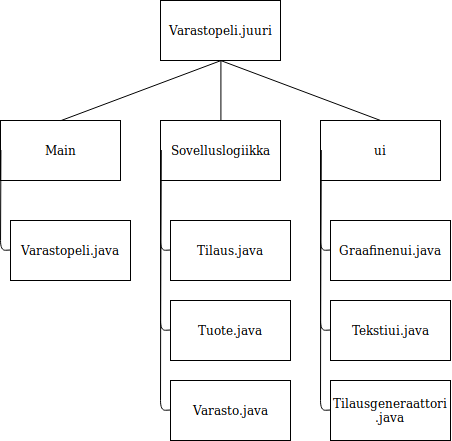

The diagram above was exported from draw.io. Its source (the exported page's mxGraphModel, read from the mxfile embedded in the PNG):
<mxGraphModel dx="509" dy="914" grid="1" gridSize="10" guides="1" tooltips="1" connect="1" arrows="1" fold="1" page="1" pageScale="1" pageWidth="1100" pageHeight="850" background="#ffffff" math="0" shadow="0">
  <root>
    <mxCell id="0" />
    <mxCell id="1" parent="0" />
    <mxCell id="k4cFo31DKv3ZSzPN7ERF-1" value="Varastopeli.juuri" style="rounded=0;whiteSpace=wrap;html=1;" vertex="1" parent="1">
      <mxGeometry x="180" y="40" width="120" height="60" as="geometry" />
    </mxCell>
    <mxCell id="k4cFo31DKv3ZSzPN7ERF-2" value="Main" style="rounded=0;whiteSpace=wrap;html=1;" vertex="1" parent="1">
      <mxGeometry x="20" y="160" width="120" height="60" as="geometry" />
    </mxCell>
    <mxCell id="k4cFo31DKv3ZSzPN7ERF-3" value="Sovelluslogiikka" style="rounded=0;whiteSpace=wrap;html=1;" vertex="1" parent="1">
      <mxGeometry x="180" y="160" width="120" height="60" as="geometry" />
    </mxCell>
    <mxCell id="k4cFo31DKv3ZSzPN7ERF-4" value="ui" style="rounded=0;whiteSpace=wrap;html=1;" vertex="1" parent="1">
      <mxGeometry x="340" y="160" width="120" height="60" as="geometry" />
    </mxCell>
    <mxCell id="k4cFo31DKv3ZSzPN7ERF-5" value="Varastopeli.java" style="rounded=0;whiteSpace=wrap;html=1;" vertex="1" parent="1">
      <mxGeometry x="30" y="260" width="120" height="60" as="geometry" />
    </mxCell>
    <mxCell id="k4cFo31DKv3ZSzPN7ERF-6" value="&lt;div&gt;Tilaus.java&lt;/div&gt;" style="rounded=0;whiteSpace=wrap;html=1;" vertex="1" parent="1">
      <mxGeometry x="190" y="260" width="120" height="60" as="geometry" />
    </mxCell>
    <mxCell id="k4cFo31DKv3ZSzPN7ERF-7" value="Tuote.java" style="rounded=0;whiteSpace=wrap;html=1;" vertex="1" parent="1">
      <mxGeometry x="190" y="340" width="120" height="60" as="geometry" />
    </mxCell>
    <mxCell id="k4cFo31DKv3ZSzPN7ERF-8" value="Varasto.java" style="rounded=0;whiteSpace=wrap;html=1;" vertex="1" parent="1">
      <mxGeometry x="190" y="420" width="120" height="60" as="geometry" />
    </mxCell>
    <mxCell id="k4cFo31DKv3ZSzPN7ERF-9" value="Graafinenui.java" style="rounded=0;whiteSpace=wrap;html=1;" vertex="1" parent="1">
      <mxGeometry x="350" y="260" width="120" height="60" as="geometry" />
    </mxCell>
    <mxCell id="k4cFo31DKv3ZSzPN7ERF-10" value="Tekstiui.java" style="rounded=0;whiteSpace=wrap;html=1;" vertex="1" parent="1">
      <mxGeometry x="350" y="340" width="120" height="60" as="geometry" />
    </mxCell>
    <mxCell id="k4cFo31DKv3ZSzPN7ERF-11" value="&lt;div&gt;Tilausgeneraattori&lt;/div&gt;&lt;div&gt;.java&lt;/div&gt;" style="rounded=0;whiteSpace=wrap;html=1;" vertex="1" parent="1">
      <mxGeometry x="350" y="420" width="120" height="60" as="geometry" />
    </mxCell>
    <mxCell id="k4cFo31DKv3ZSzPN7ERF-12" value="" style="endArrow=none;html=1;entryX=0;entryY=0.5;entryDx=0;entryDy=0;exitX=0;exitY=0.5;exitDx=0;exitDy=0;" edge="1" parent="1" source="k4cFo31DKv3ZSzPN7ERF-5" target="k4cFo31DKv3ZSzPN7ERF-2">
      <mxGeometry width="50" height="50" relative="1" as="geometry">
        <mxPoint x="20" y="550" as="sourcePoint" />
        <mxPoint x="70" y="500" as="targetPoint" />
        <Array as="points">
          <mxPoint x="20" y="290" />
        </Array>
      </mxGeometry>
    </mxCell>
    <mxCell id="k4cFo31DKv3ZSzPN7ERF-13" value="" style="endArrow=none;html=1;entryX=0;entryY=0.5;entryDx=0;entryDy=0;exitX=0;exitY=0.5;exitDx=0;exitDy=0;" edge="1" parent="1" source="k4cFo31DKv3ZSzPN7ERF-8" target="k4cFo31DKv3ZSzPN7ERF-3">
      <mxGeometry width="50" height="50" relative="1" as="geometry">
        <mxPoint x="20" y="550" as="sourcePoint" />
        <mxPoint x="70" y="500" as="targetPoint" />
        <Array as="points">
          <mxPoint x="180" y="450" />
        </Array>
      </mxGeometry>
    </mxCell>
    <mxCell id="k4cFo31DKv3ZSzPN7ERF-14" value="" style="endArrow=none;html=1;entryX=0;entryY=0.5;entryDx=0;entryDy=0;exitX=0;exitY=0.5;exitDx=0;exitDy=0;" edge="1" parent="1" source="k4cFo31DKv3ZSzPN7ERF-7" target="k4cFo31DKv3ZSzPN7ERF-3">
      <mxGeometry width="50" height="50" relative="1" as="geometry">
        <mxPoint x="180" y="370" as="sourcePoint" />
        <mxPoint x="70" y="500" as="targetPoint" />
        <Array as="points">
          <mxPoint x="180" y="370" />
        </Array>
      </mxGeometry>
    </mxCell>
    <mxCell id="k4cFo31DKv3ZSzPN7ERF-16" value="" style="endArrow=none;html=1;entryX=0;entryY=0.5;entryDx=0;entryDy=0;exitX=0;exitY=0.5;exitDx=0;exitDy=0;" edge="1" parent="1" source="k4cFo31DKv3ZSzPN7ERF-6" target="k4cFo31DKv3ZSzPN7ERF-3">
      <mxGeometry width="50" height="50" relative="1" as="geometry">
        <mxPoint x="20" y="550" as="sourcePoint" />
        <mxPoint x="70" y="500" as="targetPoint" />
        <Array as="points">
          <mxPoint x="180" y="290" />
        </Array>
      </mxGeometry>
    </mxCell>
    <mxCell id="k4cFo31DKv3ZSzPN7ERF-17" value="" style="endArrow=none;html=1;entryX=0;entryY=0.5;entryDx=0;entryDy=0;exitX=0;exitY=0.5;exitDx=0;exitDy=0;" edge="1" parent="1" source="k4cFo31DKv3ZSzPN7ERF-11" target="k4cFo31DKv3ZSzPN7ERF-4">
      <mxGeometry width="50" height="50" relative="1" as="geometry">
        <mxPoint x="20" y="550" as="sourcePoint" />
        <mxPoint x="70" y="500" as="targetPoint" />
        <Array as="points">
          <mxPoint x="340" y="450" />
        </Array>
      </mxGeometry>
    </mxCell>
    <mxCell id="k4cFo31DKv3ZSzPN7ERF-18" value="" style="endArrow=none;html=1;entryX=0;entryY=0.5;entryDx=0;entryDy=0;exitX=0;exitY=0.5;exitDx=0;exitDy=0;" edge="1" parent="1" source="k4cFo31DKv3ZSzPN7ERF-10" target="k4cFo31DKv3ZSzPN7ERF-4">
      <mxGeometry width="50" height="50" relative="1" as="geometry">
        <mxPoint x="20" y="550" as="sourcePoint" />
        <mxPoint x="70" y="500" as="targetPoint" />
        <Array as="points">
          <mxPoint x="340" y="370" />
        </Array>
      </mxGeometry>
    </mxCell>
    <mxCell id="k4cFo31DKv3ZSzPN7ERF-19" value="" style="endArrow=none;html=1;entryX=0;entryY=0.5;entryDx=0;entryDy=0;exitX=0;exitY=0.5;exitDx=0;exitDy=0;" edge="1" parent="1" source="k4cFo31DKv3ZSzPN7ERF-9" target="k4cFo31DKv3ZSzPN7ERF-4">
      <mxGeometry width="50" height="50" relative="1" as="geometry">
        <mxPoint x="20" y="550" as="sourcePoint" />
        <mxPoint x="70" y="500" as="targetPoint" />
        <Array as="points">
          <mxPoint x="340" y="290" />
        </Array>
      </mxGeometry>
    </mxCell>
    <mxCell id="k4cFo31DKv3ZSzPN7ERF-20" value="" style="endArrow=none;html=1;entryX=0.5;entryY=1;entryDx=0;entryDy=0;exitX=0.5;exitY=0;exitDx=0;exitDy=0;" edge="1" parent="1" source="k4cFo31DKv3ZSzPN7ERF-2" target="k4cFo31DKv3ZSzPN7ERF-1">
      <mxGeometry width="50" height="50" relative="1" as="geometry">
        <mxPoint x="20" y="550" as="sourcePoint" />
        <mxPoint x="70" y="500" as="targetPoint" />
      </mxGeometry>
    </mxCell>
    <mxCell id="k4cFo31DKv3ZSzPN7ERF-21" value="" style="endArrow=none;html=1;entryX=0.5;entryY=1;entryDx=0;entryDy=0;exitX=0.5;exitY=0;exitDx=0;exitDy=0;" edge="1" parent="1" source="k4cFo31DKv3ZSzPN7ERF-3" target="k4cFo31DKv3ZSzPN7ERF-1">
      <mxGeometry width="50" height="50" relative="1" as="geometry">
        <mxPoint x="20" y="550" as="sourcePoint" />
        <mxPoint x="70" y="500" as="targetPoint" />
      </mxGeometry>
    </mxCell>
    <mxCell id="k4cFo31DKv3ZSzPN7ERF-22" value="" style="endArrow=none;html=1;entryX=0.5;entryY=1;entryDx=0;entryDy=0;exitX=0.5;exitY=0;exitDx=0;exitDy=0;" edge="1" parent="1" source="k4cFo31DKv3ZSzPN7ERF-4" target="k4cFo31DKv3ZSzPN7ERF-1">
      <mxGeometry width="50" height="50" relative="1" as="geometry">
        <mxPoint x="20" y="550" as="sourcePoint" />
        <mxPoint x="70" y="500" as="targetPoint" />
      </mxGeometry>
    </mxCell>
  </root>
</mxGraphModel>